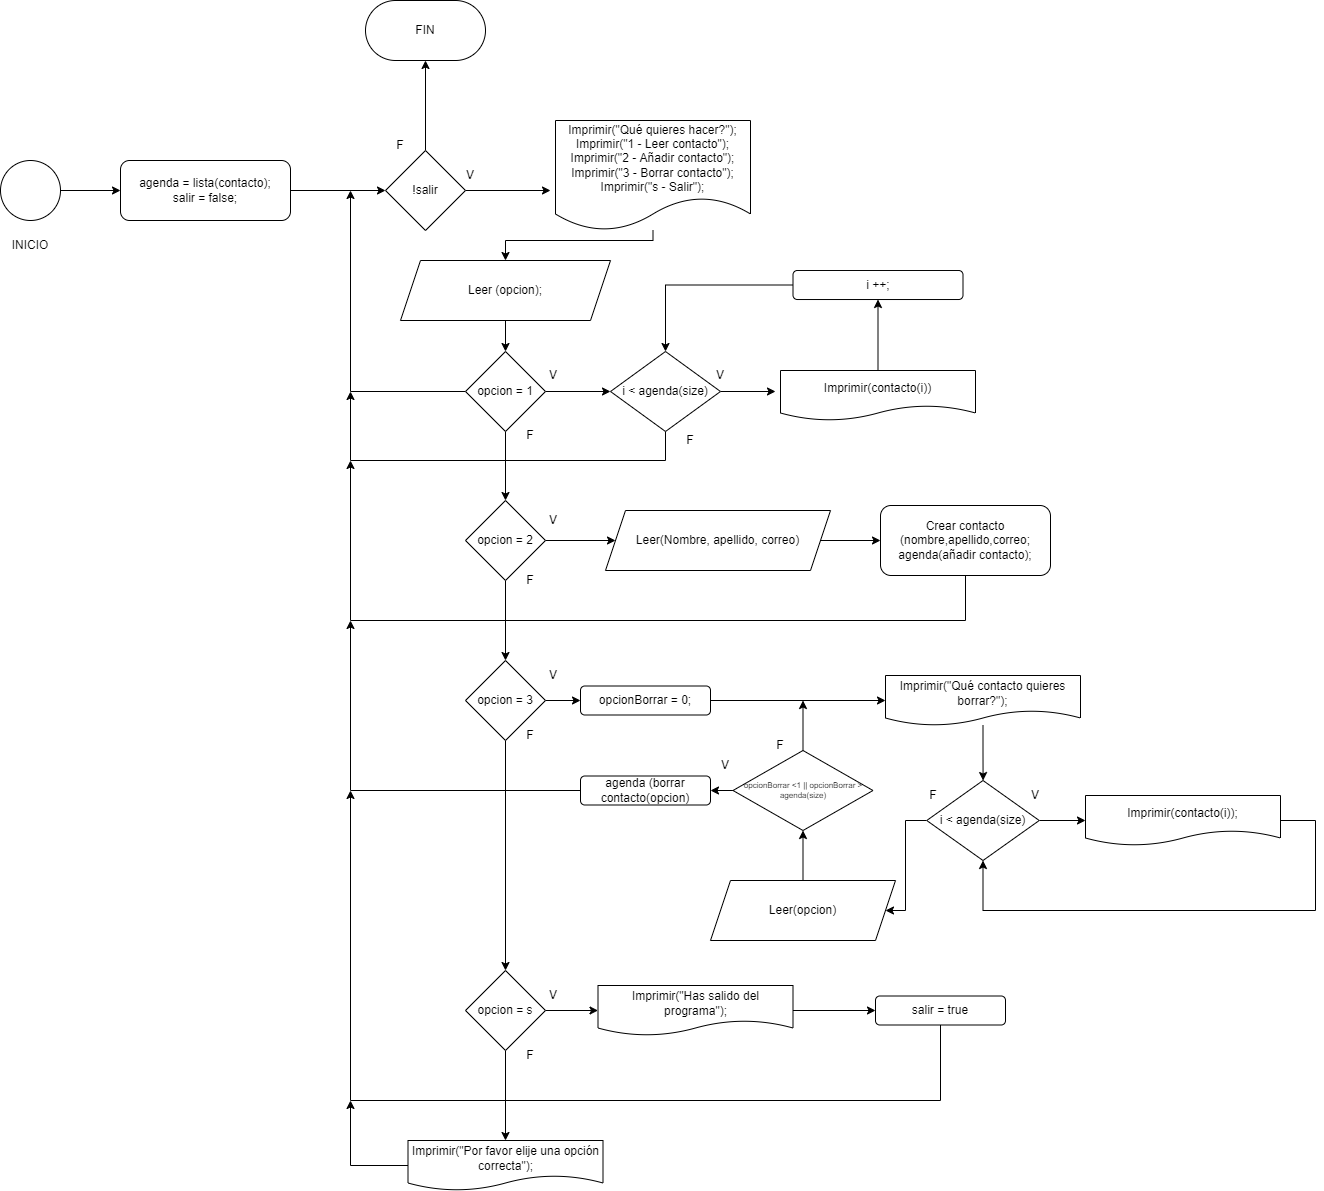

The diagram above was exported from draw.io. Its source (the exported page's mxGraphModel, read from the mxfile embedded in the PNG):
<mxGraphModel dx="1185" dy="1757" grid="1" gridSize="10" guides="1" tooltips="1" connect="1" arrows="1" fold="1" page="1" pageScale="1" pageWidth="827" pageHeight="1169" math="0" shadow="0">
  <root>
    <mxCell id="0" />
    <mxCell id="1" parent="0" />
    <mxCell id="N4hF8IQQ8Fsq5Sk6dQ3d-4" value="" style="edgeStyle=orthogonalEdgeStyle;rounded=0;orthogonalLoop=1;jettySize=auto;html=1;" parent="1" source="N4hF8IQQ8Fsq5Sk6dQ3d-1" target="N4hF8IQQ8Fsq5Sk6dQ3d-3" edge="1">
      <mxGeometry relative="1" as="geometry" />
    </mxCell>
    <mxCell id="N4hF8IQQ8Fsq5Sk6dQ3d-1" value="" style="ellipse;whiteSpace=wrap;html=1;aspect=fixed;" parent="1" vertex="1">
      <mxGeometry x="90" y="50" width="60" height="60" as="geometry" />
    </mxCell>
    <mxCell id="N4hF8IQQ8Fsq5Sk6dQ3d-2" value="INICIO" style="text;html=1;strokeColor=none;fillColor=none;align=center;verticalAlign=middle;whiteSpace=wrap;rounded=0;" parent="1" vertex="1">
      <mxGeometry x="90" y="120" width="60" height="30" as="geometry" />
    </mxCell>
    <mxCell id="N4hF8IQQ8Fsq5Sk6dQ3d-6" value="" style="edgeStyle=orthogonalEdgeStyle;rounded=0;orthogonalLoop=1;jettySize=auto;html=1;entryX=0;entryY=0.5;entryDx=0;entryDy=0;" parent="1" source="N4hF8IQQ8Fsq5Sk6dQ3d-3" target="vJmm8uYwT6UYxe72avEd-114" edge="1">
      <mxGeometry relative="1" as="geometry">
        <mxPoint x="500" y="80" as="targetPoint" />
      </mxGeometry>
    </mxCell>
    <mxCell id="N4hF8IQQ8Fsq5Sk6dQ3d-3" value="agenda = lista(contacto);&lt;br&gt;salir = false;" style="rounded=1;whiteSpace=wrap;html=1;" parent="1" vertex="1">
      <mxGeometry x="210" y="50" width="170" height="60" as="geometry" />
    </mxCell>
    <mxCell id="vJmm8uYwT6UYxe72avEd-60" value="" style="edgeStyle=orthogonalEdgeStyle;rounded=0;orthogonalLoop=1;jettySize=auto;html=1;" edge="1" parent="1" source="vJmm8uYwT6UYxe72avEd-2" target="vJmm8uYwT6UYxe72avEd-52">
      <mxGeometry relative="1" as="geometry">
        <Array as="points">
          <mxPoint x="743" y="130" />
          <mxPoint x="595" y="130" />
        </Array>
      </mxGeometry>
    </mxCell>
    <mxCell id="vJmm8uYwT6UYxe72avEd-2" value="Imprimir(&quot;Qué quieres hacer?&quot;);&lt;br&gt;Imprimir(&quot;1 - Leer contacto&quot;);&lt;br&gt;Imprimir(&quot;2 - Añadir contacto&quot;);&lt;br&gt;Imprimir(&quot;3 - Borrar contacto&quot;);&lt;br&gt;Imprimir(&quot;s - Salir&quot;);" style="shape=document;whiteSpace=wrap;html=1;boundedLbl=1;" vertex="1" parent="1">
      <mxGeometry x="645" y="10" width="195" height="110" as="geometry" />
    </mxCell>
    <mxCell id="vJmm8uYwT6UYxe72avEd-6" style="edgeStyle=orthogonalEdgeStyle;rounded=0;orthogonalLoop=1;jettySize=auto;html=1;" edge="1" parent="1" source="vJmm8uYwT6UYxe72avEd-5">
      <mxGeometry relative="1" as="geometry">
        <mxPoint x="440" y="80" as="targetPoint" />
      </mxGeometry>
    </mxCell>
    <mxCell id="vJmm8uYwT6UYxe72avEd-56" value="" style="edgeStyle=orthogonalEdgeStyle;rounded=0;orthogonalLoop=1;jettySize=auto;html=1;" edge="1" parent="1" source="vJmm8uYwT6UYxe72avEd-5" target="vJmm8uYwT6UYxe72avEd-55">
      <mxGeometry relative="1" as="geometry" />
    </mxCell>
    <mxCell id="vJmm8uYwT6UYxe72avEd-73" value="" style="edgeStyle=orthogonalEdgeStyle;rounded=0;orthogonalLoop=1;jettySize=auto;html=1;" edge="1" parent="1" source="vJmm8uYwT6UYxe72avEd-5" target="vJmm8uYwT6UYxe72avEd-72">
      <mxGeometry relative="1" as="geometry" />
    </mxCell>
    <mxCell id="vJmm8uYwT6UYxe72avEd-5" value="opcion = 1" style="rhombus;whiteSpace=wrap;html=1;" vertex="1" parent="1">
      <mxGeometry x="555" y="241" width="80" height="80" as="geometry" />
    </mxCell>
    <mxCell id="vJmm8uYwT6UYxe72avEd-53" value="" style="edgeStyle=orthogonalEdgeStyle;rounded=0;orthogonalLoop=1;jettySize=auto;html=1;entryX=0.5;entryY=0;entryDx=0;entryDy=0;" edge="1" parent="1" source="vJmm8uYwT6UYxe72avEd-52" target="vJmm8uYwT6UYxe72avEd-5">
      <mxGeometry relative="1" as="geometry">
        <mxPoint x="550" y="260" as="targetPoint" />
      </mxGeometry>
    </mxCell>
    <mxCell id="vJmm8uYwT6UYxe72avEd-52" value="Leer (opcion);" style="shape=parallelogram;perimeter=parallelogramPerimeter;whiteSpace=wrap;html=1;fixedSize=1;" vertex="1" parent="1">
      <mxGeometry x="490" y="150" width="210" height="60" as="geometry" />
    </mxCell>
    <mxCell id="vJmm8uYwT6UYxe72avEd-58" value="" style="edgeStyle=orthogonalEdgeStyle;rounded=0;orthogonalLoop=1;jettySize=auto;html=1;" edge="1" parent="1" source="vJmm8uYwT6UYxe72avEd-55">
      <mxGeometry relative="1" as="geometry">
        <mxPoint x="865" y="281" as="targetPoint" />
      </mxGeometry>
    </mxCell>
    <mxCell id="vJmm8uYwT6UYxe72avEd-69" style="edgeStyle=orthogonalEdgeStyle;rounded=0;orthogonalLoop=1;jettySize=auto;html=1;" edge="1" parent="1" source="vJmm8uYwT6UYxe72avEd-55">
      <mxGeometry relative="1" as="geometry">
        <mxPoint x="440" y="281" as="targetPoint" />
        <Array as="points">
          <mxPoint x="755" y="350" />
          <mxPoint x="440" y="350" />
        </Array>
      </mxGeometry>
    </mxCell>
    <mxCell id="vJmm8uYwT6UYxe72avEd-55" value="i &amp;lt; agenda(size)" style="rhombus;whiteSpace=wrap;html=1;" vertex="1" parent="1">
      <mxGeometry x="700" y="241" width="110" height="80" as="geometry" />
    </mxCell>
    <mxCell id="vJmm8uYwT6UYxe72avEd-64" value="" style="edgeStyle=orthogonalEdgeStyle;rounded=0;orthogonalLoop=1;jettySize=auto;html=1;" edge="1" parent="1" source="vJmm8uYwT6UYxe72avEd-61" target="vJmm8uYwT6UYxe72avEd-63">
      <mxGeometry relative="1" as="geometry" />
    </mxCell>
    <mxCell id="vJmm8uYwT6UYxe72avEd-61" value="Imprimir(contacto(i))" style="shape=document;whiteSpace=wrap;html=1;boundedLbl=1;" vertex="1" parent="1">
      <mxGeometry x="870" y="260" width="195" height="50" as="geometry" />
    </mxCell>
    <mxCell id="vJmm8uYwT6UYxe72avEd-65" style="edgeStyle=orthogonalEdgeStyle;rounded=0;orthogonalLoop=1;jettySize=auto;html=1;" edge="1" parent="1" source="vJmm8uYwT6UYxe72avEd-63" target="vJmm8uYwT6UYxe72avEd-55">
      <mxGeometry relative="1" as="geometry" />
    </mxCell>
    <mxCell id="vJmm8uYwT6UYxe72avEd-63" value="i ++;" style="rounded=1;whiteSpace=wrap;html=1;" vertex="1" parent="1">
      <mxGeometry x="882.5" y="160" width="170" height="29" as="geometry" />
    </mxCell>
    <mxCell id="vJmm8uYwT6UYxe72avEd-66" value="V" style="text;html=1;strokeColor=none;fillColor=none;align=center;verticalAlign=middle;whiteSpace=wrap;rounded=0;" vertex="1" parent="1">
      <mxGeometry x="612.5" y="250" width="60" height="30" as="geometry" />
    </mxCell>
    <mxCell id="vJmm8uYwT6UYxe72avEd-67" value="V" style="text;html=1;strokeColor=none;fillColor=none;align=center;verticalAlign=middle;whiteSpace=wrap;rounded=0;" vertex="1" parent="1">
      <mxGeometry x="780" y="250" width="60" height="30" as="geometry" />
    </mxCell>
    <mxCell id="vJmm8uYwT6UYxe72avEd-68" value="F" style="text;html=1;strokeColor=none;fillColor=none;align=center;verticalAlign=middle;whiteSpace=wrap;rounded=0;" vertex="1" parent="1">
      <mxGeometry x="750" y="315" width="60" height="30" as="geometry" />
    </mxCell>
    <mxCell id="vJmm8uYwT6UYxe72avEd-71" value="F" style="text;html=1;strokeColor=none;fillColor=none;align=center;verticalAlign=middle;whiteSpace=wrap;rounded=0;" vertex="1" parent="1">
      <mxGeometry x="590" y="310" width="60" height="30" as="geometry" />
    </mxCell>
    <mxCell id="vJmm8uYwT6UYxe72avEd-75" value="" style="edgeStyle=orthogonalEdgeStyle;rounded=0;orthogonalLoop=1;jettySize=auto;html=1;" edge="1" parent="1" source="vJmm8uYwT6UYxe72avEd-72" target="vJmm8uYwT6UYxe72avEd-74">
      <mxGeometry relative="1" as="geometry" />
    </mxCell>
    <mxCell id="vJmm8uYwT6UYxe72avEd-80" value="" style="edgeStyle=orthogonalEdgeStyle;rounded=0;orthogonalLoop=1;jettySize=auto;html=1;" edge="1" parent="1" source="vJmm8uYwT6UYxe72avEd-72" target="vJmm8uYwT6UYxe72avEd-79">
      <mxGeometry relative="1" as="geometry" />
    </mxCell>
    <mxCell id="vJmm8uYwT6UYxe72avEd-72" value="opcion = 2" style="rhombus;whiteSpace=wrap;html=1;" vertex="1" parent="1">
      <mxGeometry x="555" y="390" width="80" height="80" as="geometry" />
    </mxCell>
    <mxCell id="vJmm8uYwT6UYxe72avEd-77" value="" style="edgeStyle=orthogonalEdgeStyle;rounded=0;orthogonalLoop=1;jettySize=auto;html=1;" edge="1" parent="1" source="vJmm8uYwT6UYxe72avEd-74" target="vJmm8uYwT6UYxe72avEd-76">
      <mxGeometry relative="1" as="geometry" />
    </mxCell>
    <mxCell id="vJmm8uYwT6UYxe72avEd-74" value="Leer(Nombre, apellido, correo)&lt;br&gt;" style="shape=parallelogram;perimeter=parallelogramPerimeter;whiteSpace=wrap;html=1;fixedSize=1;" vertex="1" parent="1">
      <mxGeometry x="695" y="400" width="225" height="60" as="geometry" />
    </mxCell>
    <mxCell id="vJmm8uYwT6UYxe72avEd-78" style="edgeStyle=orthogonalEdgeStyle;rounded=0;orthogonalLoop=1;jettySize=auto;html=1;" edge="1" parent="1" source="vJmm8uYwT6UYxe72avEd-76">
      <mxGeometry relative="1" as="geometry">
        <mxPoint x="440" y="350" as="targetPoint" />
        <Array as="points">
          <mxPoint x="1055" y="510" />
          <mxPoint x="440" y="510" />
        </Array>
      </mxGeometry>
    </mxCell>
    <mxCell id="vJmm8uYwT6UYxe72avEd-76" value="Crear contacto (nombre,apellido,correo;&lt;br&gt;agenda(añadir contacto);" style="rounded=1;whiteSpace=wrap;html=1;" vertex="1" parent="1">
      <mxGeometry x="970" y="395" width="170" height="70" as="geometry" />
    </mxCell>
    <mxCell id="vJmm8uYwT6UYxe72avEd-81" style="edgeStyle=orthogonalEdgeStyle;rounded=0;orthogonalLoop=1;jettySize=auto;html=1;entryX=0;entryY=0.5;entryDx=0;entryDy=0;" edge="1" parent="1" source="vJmm8uYwT6UYxe72avEd-79" target="vJmm8uYwT6UYxe72avEd-82">
      <mxGeometry relative="1" as="geometry">
        <mxPoint x="720" y="590" as="targetPoint" />
      </mxGeometry>
    </mxCell>
    <mxCell id="vJmm8uYwT6UYxe72avEd-110" style="edgeStyle=orthogonalEdgeStyle;rounded=0;orthogonalLoop=1;jettySize=auto;html=1;fontSize=8;entryX=0.5;entryY=0;entryDx=0;entryDy=0;" edge="1" parent="1" source="vJmm8uYwT6UYxe72avEd-79" target="vJmm8uYwT6UYxe72avEd-111">
      <mxGeometry relative="1" as="geometry">
        <mxPoint x="595" y="730" as="targetPoint" />
      </mxGeometry>
    </mxCell>
    <mxCell id="vJmm8uYwT6UYxe72avEd-79" value="opcion = 3" style="rhombus;whiteSpace=wrap;html=1;" vertex="1" parent="1">
      <mxGeometry x="555" y="550" width="80" height="80" as="geometry" />
    </mxCell>
    <mxCell id="vJmm8uYwT6UYxe72avEd-85" value="" style="edgeStyle=orthogonalEdgeStyle;rounded=0;orthogonalLoop=1;jettySize=auto;html=1;entryX=0;entryY=0.5;entryDx=0;entryDy=0;" edge="1" parent="1" source="vJmm8uYwT6UYxe72avEd-82" target="vJmm8uYwT6UYxe72avEd-86">
      <mxGeometry relative="1" as="geometry">
        <mxPoint x="860" y="590.0000000000002" as="targetPoint" />
      </mxGeometry>
    </mxCell>
    <mxCell id="vJmm8uYwT6UYxe72avEd-82" value="opcionBorrar = 0;" style="rounded=1;whiteSpace=wrap;html=1;" vertex="1" parent="1">
      <mxGeometry x="670" y="575.5" width="130" height="29" as="geometry" />
    </mxCell>
    <mxCell id="vJmm8uYwT6UYxe72avEd-88" value="" style="edgeStyle=orthogonalEdgeStyle;rounded=0;orthogonalLoop=1;jettySize=auto;html=1;" edge="1" parent="1" source="vJmm8uYwT6UYxe72avEd-86" target="vJmm8uYwT6UYxe72avEd-87">
      <mxGeometry relative="1" as="geometry" />
    </mxCell>
    <mxCell id="vJmm8uYwT6UYxe72avEd-86" value="Imprimir(&quot;Qué contacto quieres borrar?&quot;);" style="shape=document;whiteSpace=wrap;html=1;boundedLbl=1;" vertex="1" parent="1">
      <mxGeometry x="975" y="565" width="195" height="50" as="geometry" />
    </mxCell>
    <mxCell id="vJmm8uYwT6UYxe72avEd-91" value="" style="edgeStyle=orthogonalEdgeStyle;rounded=0;orthogonalLoop=1;jettySize=auto;html=1;" edge="1" parent="1" source="vJmm8uYwT6UYxe72avEd-87" target="vJmm8uYwT6UYxe72avEd-90">
      <mxGeometry relative="1" as="geometry" />
    </mxCell>
    <mxCell id="vJmm8uYwT6UYxe72avEd-94" value="" style="edgeStyle=orthogonalEdgeStyle;rounded=0;orthogonalLoop=1;jettySize=auto;html=1;entryX=1;entryY=0.5;entryDx=0;entryDy=0;" edge="1" parent="1" source="vJmm8uYwT6UYxe72avEd-87" target="vJmm8uYwT6UYxe72avEd-95">
      <mxGeometry relative="1" as="geometry">
        <mxPoint x="975" y="710" as="targetPoint" />
        <Array as="points">
          <mxPoint x="995" y="710" />
          <mxPoint x="995" y="800" />
        </Array>
      </mxGeometry>
    </mxCell>
    <mxCell id="vJmm8uYwT6UYxe72avEd-87" value="i &amp;lt; agenda(size)" style="rhombus;whiteSpace=wrap;html=1;" vertex="1" parent="1">
      <mxGeometry x="1016.25" y="670" width="112.5" height="80" as="geometry" />
    </mxCell>
    <mxCell id="vJmm8uYwT6UYxe72avEd-89" value="V" style="text;html=1;strokeColor=none;fillColor=none;align=center;verticalAlign=middle;whiteSpace=wrap;rounded=0;" vertex="1" parent="1">
      <mxGeometry x="1095" y="670" width="60" height="30" as="geometry" />
    </mxCell>
    <mxCell id="vJmm8uYwT6UYxe72avEd-92" style="edgeStyle=orthogonalEdgeStyle;rounded=0;orthogonalLoop=1;jettySize=auto;html=1;entryX=0.5;entryY=1;entryDx=0;entryDy=0;" edge="1" parent="1" source="vJmm8uYwT6UYxe72avEd-90" target="vJmm8uYwT6UYxe72avEd-87">
      <mxGeometry relative="1" as="geometry">
        <Array as="points">
          <mxPoint x="1405" y="710" />
          <mxPoint x="1405" y="800" />
          <mxPoint x="1073" y="800" />
        </Array>
      </mxGeometry>
    </mxCell>
    <mxCell id="vJmm8uYwT6UYxe72avEd-90" value="Imprimir(contacto(i));" style="shape=document;whiteSpace=wrap;html=1;boundedLbl=1;" vertex="1" parent="1">
      <mxGeometry x="1175" y="685" width="195" height="50" as="geometry" />
    </mxCell>
    <mxCell id="vJmm8uYwT6UYxe72avEd-98" style="edgeStyle=orthogonalEdgeStyle;rounded=0;orthogonalLoop=1;jettySize=auto;html=1;entryX=0.5;entryY=1;entryDx=0;entryDy=0;fontSize=8;" edge="1" parent="1" source="vJmm8uYwT6UYxe72avEd-95" target="vJmm8uYwT6UYxe72avEd-97">
      <mxGeometry relative="1" as="geometry" />
    </mxCell>
    <mxCell id="vJmm8uYwT6UYxe72avEd-95" value="Leer(opcion)" style="shape=parallelogram;perimeter=parallelogramPerimeter;whiteSpace=wrap;html=1;fixedSize=1;" vertex="1" parent="1">
      <mxGeometry x="800" y="770" width="185" height="60" as="geometry" />
    </mxCell>
    <mxCell id="vJmm8uYwT6UYxe72avEd-96" value="F" style="text;html=1;strokeColor=none;fillColor=none;align=center;verticalAlign=middle;whiteSpace=wrap;rounded=0;" vertex="1" parent="1">
      <mxGeometry x="992.5" y="670" width="60" height="30" as="geometry" />
    </mxCell>
    <mxCell id="vJmm8uYwT6UYxe72avEd-107" value="" style="edgeStyle=orthogonalEdgeStyle;rounded=0;orthogonalLoop=1;jettySize=auto;html=1;fontSize=8;" edge="1" parent="1" source="vJmm8uYwT6UYxe72avEd-97" target="vJmm8uYwT6UYxe72avEd-106">
      <mxGeometry relative="1" as="geometry" />
    </mxCell>
    <mxCell id="vJmm8uYwT6UYxe72avEd-109" style="edgeStyle=orthogonalEdgeStyle;rounded=0;orthogonalLoop=1;jettySize=auto;html=1;fontSize=8;" edge="1" parent="1" source="vJmm8uYwT6UYxe72avEd-97">
      <mxGeometry relative="1" as="geometry">
        <mxPoint x="892.5" y="590" as="targetPoint" />
      </mxGeometry>
    </mxCell>
    <mxCell id="vJmm8uYwT6UYxe72avEd-97" value="opcionBorrar &amp;lt;1 || opcionBorrar &amp;gt; agenda(size)" style="rhombus;whiteSpace=wrap;html=1;fontSize=8;" vertex="1" parent="1">
      <mxGeometry x="822.5" y="640" width="140" height="80" as="geometry" />
    </mxCell>
    <mxCell id="vJmm8uYwT6UYxe72avEd-100" value="F" style="text;html=1;strokeColor=none;fillColor=none;align=center;verticalAlign=middle;whiteSpace=wrap;rounded=0;" vertex="1" parent="1">
      <mxGeometry x="840" y="620" width="60" height="30" as="geometry" />
    </mxCell>
    <mxCell id="vJmm8uYwT6UYxe72avEd-103" value="V" style="text;html=1;strokeColor=none;fillColor=none;align=center;verticalAlign=middle;whiteSpace=wrap;rounded=0;" vertex="1" parent="1">
      <mxGeometry x="785" y="640" width="60" height="30" as="geometry" />
    </mxCell>
    <mxCell id="vJmm8uYwT6UYxe72avEd-108" style="edgeStyle=orthogonalEdgeStyle;rounded=0;orthogonalLoop=1;jettySize=auto;html=1;fontSize=8;" edge="1" parent="1" source="vJmm8uYwT6UYxe72avEd-106">
      <mxGeometry relative="1" as="geometry">
        <mxPoint x="440" y="510" as="targetPoint" />
      </mxGeometry>
    </mxCell>
    <mxCell id="vJmm8uYwT6UYxe72avEd-106" value="agenda (borrar contacto(opcion)" style="rounded=1;whiteSpace=wrap;html=1;" vertex="1" parent="1">
      <mxGeometry x="670" y="665.5" width="130" height="29" as="geometry" />
    </mxCell>
    <mxCell id="vJmm8uYwT6UYxe72avEd-113" value="" style="edgeStyle=orthogonalEdgeStyle;rounded=0;orthogonalLoop=1;jettySize=auto;html=1;fontSize=8;" edge="1" parent="1" source="vJmm8uYwT6UYxe72avEd-111" target="vJmm8uYwT6UYxe72avEd-112">
      <mxGeometry relative="1" as="geometry" />
    </mxCell>
    <mxCell id="vJmm8uYwT6UYxe72avEd-123" style="edgeStyle=orthogonalEdgeStyle;rounded=0;orthogonalLoop=1;jettySize=auto;html=1;fontSize=8;entryX=0.5;entryY=0;entryDx=0;entryDy=0;" edge="1" parent="1" source="vJmm8uYwT6UYxe72avEd-111" target="vJmm8uYwT6UYxe72avEd-124">
      <mxGeometry relative="1" as="geometry">
        <mxPoint x="595" y="1010" as="targetPoint" />
      </mxGeometry>
    </mxCell>
    <mxCell id="vJmm8uYwT6UYxe72avEd-111" value="opcion = s" style="rhombus;whiteSpace=wrap;html=1;" vertex="1" parent="1">
      <mxGeometry x="555" y="860" width="80" height="80" as="geometry" />
    </mxCell>
    <mxCell id="vJmm8uYwT6UYxe72avEd-121" value="" style="edgeStyle=orthogonalEdgeStyle;rounded=0;orthogonalLoop=1;jettySize=auto;html=1;fontSize=8;" edge="1" parent="1" source="vJmm8uYwT6UYxe72avEd-112" target="vJmm8uYwT6UYxe72avEd-120">
      <mxGeometry relative="1" as="geometry" />
    </mxCell>
    <mxCell id="vJmm8uYwT6UYxe72avEd-112" value="Imprimir(&quot;Has salido del programa&quot;);" style="shape=document;whiteSpace=wrap;html=1;boundedLbl=1;" vertex="1" parent="1">
      <mxGeometry x="687.5" y="875" width="195" height="50" as="geometry" />
    </mxCell>
    <mxCell id="vJmm8uYwT6UYxe72avEd-115" style="edgeStyle=orthogonalEdgeStyle;rounded=0;orthogonalLoop=1;jettySize=auto;html=1;fontSize=8;" edge="1" parent="1" source="vJmm8uYwT6UYxe72avEd-114">
      <mxGeometry relative="1" as="geometry">
        <mxPoint x="640" y="80" as="targetPoint" />
      </mxGeometry>
    </mxCell>
    <mxCell id="vJmm8uYwT6UYxe72avEd-119" value="" style="edgeStyle=orthogonalEdgeStyle;rounded=0;orthogonalLoop=1;jettySize=auto;html=1;fontSize=8;" edge="1" parent="1" source="vJmm8uYwT6UYxe72avEd-114" target="vJmm8uYwT6UYxe72avEd-118">
      <mxGeometry relative="1" as="geometry" />
    </mxCell>
    <mxCell id="vJmm8uYwT6UYxe72avEd-114" value="!salir" style="rhombus;whiteSpace=wrap;html=1;" vertex="1" parent="1">
      <mxGeometry x="475" y="40" width="80" height="80" as="geometry" />
    </mxCell>
    <mxCell id="vJmm8uYwT6UYxe72avEd-116" value="V" style="text;html=1;strokeColor=none;fillColor=none;align=center;verticalAlign=middle;whiteSpace=wrap;rounded=0;" vertex="1" parent="1">
      <mxGeometry x="530" y="50" width="60" height="30" as="geometry" />
    </mxCell>
    <mxCell id="vJmm8uYwT6UYxe72avEd-117" value="F" style="text;html=1;strokeColor=none;fillColor=none;align=center;verticalAlign=middle;whiteSpace=wrap;rounded=0;" vertex="1" parent="1">
      <mxGeometry x="460" y="20" width="60" height="30" as="geometry" />
    </mxCell>
    <mxCell id="vJmm8uYwT6UYxe72avEd-118" value="FIN" style="rounded=1;whiteSpace=wrap;html=1;arcSize=50;" vertex="1" parent="1">
      <mxGeometry x="455" y="-110" width="120" height="60" as="geometry" />
    </mxCell>
    <mxCell id="vJmm8uYwT6UYxe72avEd-122" style="edgeStyle=orthogonalEdgeStyle;rounded=0;orthogonalLoop=1;jettySize=auto;html=1;fontSize=8;" edge="1" parent="1" source="vJmm8uYwT6UYxe72avEd-120">
      <mxGeometry relative="1" as="geometry">
        <mxPoint x="440" y="680" as="targetPoint" />
        <Array as="points">
          <mxPoint x="1030" y="990" />
          <mxPoint x="440" y="990" />
        </Array>
      </mxGeometry>
    </mxCell>
    <mxCell id="vJmm8uYwT6UYxe72avEd-120" value="salir = true" style="rounded=1;whiteSpace=wrap;html=1;" vertex="1" parent="1">
      <mxGeometry x="965" y="885.5" width="130" height="29" as="geometry" />
    </mxCell>
    <mxCell id="vJmm8uYwT6UYxe72avEd-125" style="edgeStyle=orthogonalEdgeStyle;rounded=0;orthogonalLoop=1;jettySize=auto;html=1;fontSize=8;" edge="1" parent="1" source="vJmm8uYwT6UYxe72avEd-124">
      <mxGeometry relative="1" as="geometry">
        <mxPoint x="440" y="990" as="targetPoint" />
      </mxGeometry>
    </mxCell>
    <mxCell id="vJmm8uYwT6UYxe72avEd-124" value="Imprimir(&quot;Por favor elije una opción correcta&quot;);" style="shape=document;whiteSpace=wrap;html=1;boundedLbl=1;" vertex="1" parent="1">
      <mxGeometry x="497.5" y="1030" width="195" height="50" as="geometry" />
    </mxCell>
    <mxCell id="vJmm8uYwT6UYxe72avEd-126" value="V" style="text;html=1;strokeColor=none;fillColor=none;align=center;verticalAlign=middle;whiteSpace=wrap;rounded=0;" vertex="1" parent="1">
      <mxGeometry x="612.5" y="395" width="60" height="30" as="geometry" />
    </mxCell>
    <mxCell id="vJmm8uYwT6UYxe72avEd-127" value="F" style="text;html=1;strokeColor=none;fillColor=none;align=center;verticalAlign=middle;whiteSpace=wrap;rounded=0;" vertex="1" parent="1">
      <mxGeometry x="590" y="455" width="60" height="30" as="geometry" />
    </mxCell>
    <mxCell id="vJmm8uYwT6UYxe72avEd-128" value="V" style="text;html=1;strokeColor=none;fillColor=none;align=center;verticalAlign=middle;whiteSpace=wrap;rounded=0;" vertex="1" parent="1">
      <mxGeometry x="612.5" y="550" width="60" height="30" as="geometry" />
    </mxCell>
    <mxCell id="vJmm8uYwT6UYxe72avEd-129" value="F" style="text;html=1;strokeColor=none;fillColor=none;align=center;verticalAlign=middle;whiteSpace=wrap;rounded=0;" vertex="1" parent="1">
      <mxGeometry x="590" y="610" width="60" height="30" as="geometry" />
    </mxCell>
    <mxCell id="vJmm8uYwT6UYxe72avEd-130" value="V" style="text;html=1;strokeColor=none;fillColor=none;align=center;verticalAlign=middle;whiteSpace=wrap;rounded=0;" vertex="1" parent="1">
      <mxGeometry x="612.5" y="870" width="60" height="30" as="geometry" />
    </mxCell>
    <mxCell id="vJmm8uYwT6UYxe72avEd-131" value="F" style="text;html=1;strokeColor=none;fillColor=none;align=center;verticalAlign=middle;whiteSpace=wrap;rounded=0;" vertex="1" parent="1">
      <mxGeometry x="590" y="930" width="60" height="30" as="geometry" />
    </mxCell>
  </root>
</mxGraphModel>